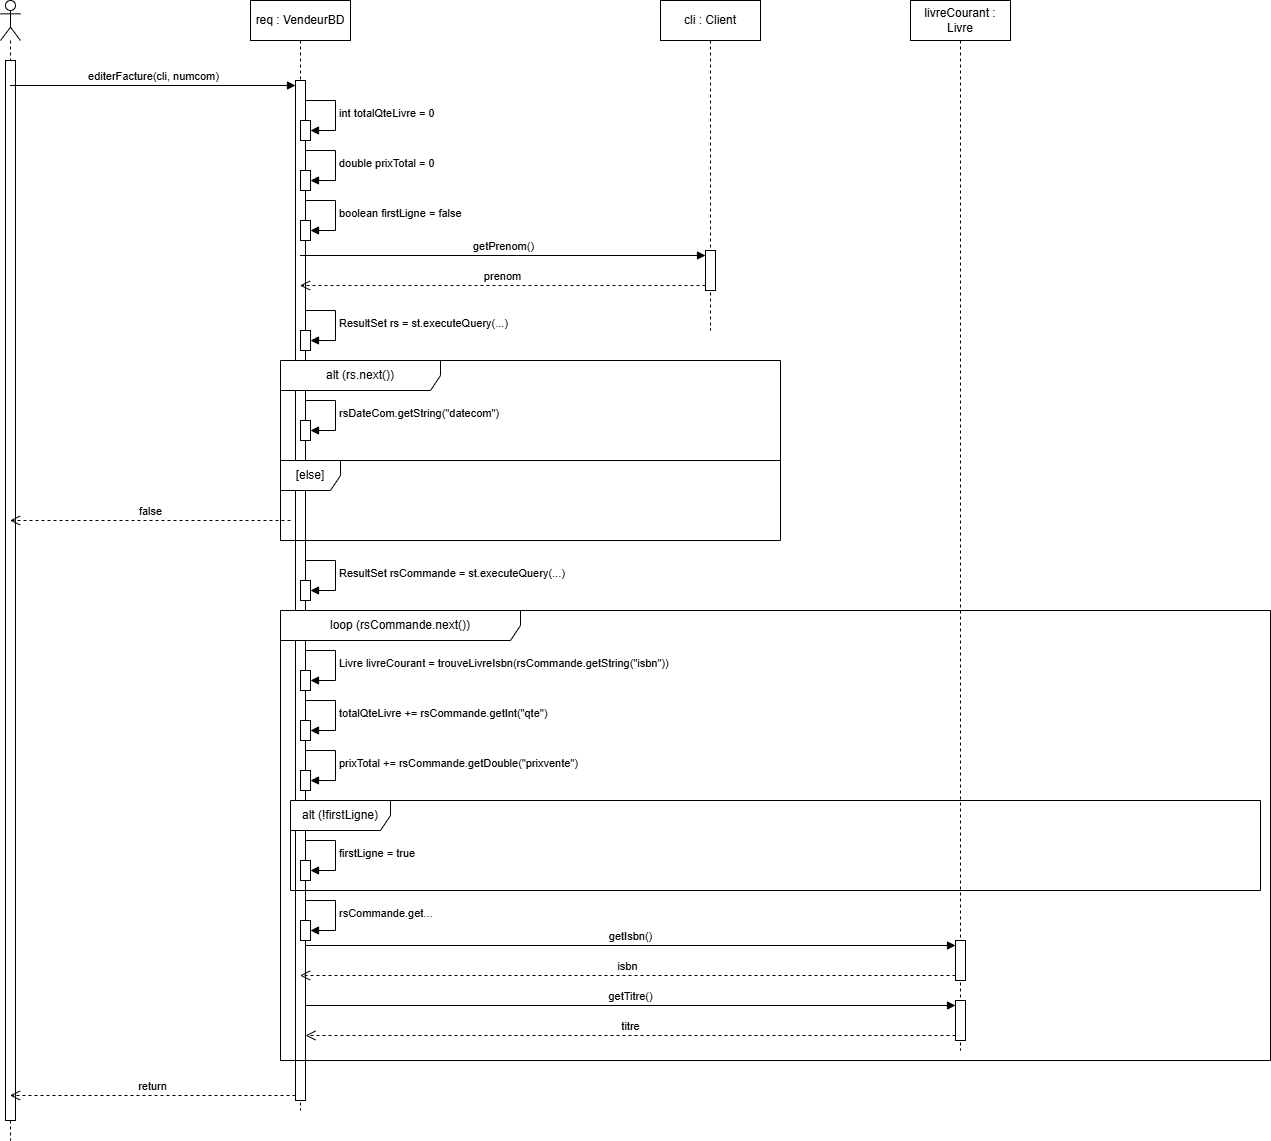

The diagram above was exported from draw.io. Its source (the exported page's mxGraphModel, read from the mxfile embedded in the PNG):
<mxGraphModel dx="1430" dy="771" grid="1" gridSize="10" guides="1" tooltips="1" connect="1" arrows="1" fold="1" page="1" pageScale="1" pageWidth="2339" pageHeight="3300" math="0" shadow="0">
  <root>
    <mxCell id="0" />
    <mxCell id="1" parent="0" />
    <mxCell id="t1i2miY7dU8OyLxjsjqE-1" value="" style="shape=umlLifeline;perimeter=lifelinePerimeter;whiteSpace=wrap;html=1;container=1;dropTarget=0;collapsible=0;recursiveResize=0;outlineConnect=0;portConstraint=eastwest;newEdgeStyle={&quot;curved&quot;:0,&quot;rounded&quot;:0};participant=umlActor;" vertex="1" parent="1">
      <mxGeometry x="80" y="40" width="20" height="1140" as="geometry" />
    </mxCell>
    <mxCell id="t1i2miY7dU8OyLxjsjqE-5" value="" style="html=1;points=[[0,0,0,0,5],[0,1,0,0,-5],[1,0,0,0,5],[1,1,0,0,-5]];perimeter=orthogonalPerimeter;outlineConnect=0;targetShapes=umlLifeline;portConstraint=eastwest;newEdgeStyle={&quot;curved&quot;:0,&quot;rounded&quot;:0};" vertex="1" parent="t1i2miY7dU8OyLxjsjqE-1">
      <mxGeometry x="5" y="60" width="10" height="1060" as="geometry" />
    </mxCell>
    <mxCell id="t1i2miY7dU8OyLxjsjqE-2" value="req : VendeurBD" style="shape=umlLifeline;perimeter=lifelinePerimeter;whiteSpace=wrap;html=1;container=1;dropTarget=0;collapsible=0;recursiveResize=0;outlineConnect=0;portConstraint=eastwest;newEdgeStyle={&quot;curved&quot;:0,&quot;rounded&quot;:0};" vertex="1" parent="1">
      <mxGeometry x="330" y="40" width="100" height="1110" as="geometry" />
    </mxCell>
    <mxCell id="t1i2miY7dU8OyLxjsjqE-7" value="" style="html=1;points=[[0,0,0,0,5],[0,1,0,0,-5],[1,0,0,0,5],[1,1,0,0,-5]];perimeter=orthogonalPerimeter;outlineConnect=0;targetShapes=umlLifeline;portConstraint=eastwest;newEdgeStyle={&quot;curved&quot;:0,&quot;rounded&quot;:0};" vertex="1" parent="t1i2miY7dU8OyLxjsjqE-2">
      <mxGeometry x="45" y="80" width="10" height="1020" as="geometry" />
    </mxCell>
    <mxCell id="t1i2miY7dU8OyLxjsjqE-10" value="" style="html=1;points=[[0,0,0,0,5],[0,1,0,0,-5],[1,0,0,0,5],[1,1,0,0,-5]];perimeter=orthogonalPerimeter;outlineConnect=0;targetShapes=umlLifeline;portConstraint=eastwest;newEdgeStyle={&quot;curved&quot;:0,&quot;rounded&quot;:0};" vertex="1" parent="t1i2miY7dU8OyLxjsjqE-2">
      <mxGeometry x="50" y="120" width="10" height="20" as="geometry" />
    </mxCell>
    <mxCell id="t1i2miY7dU8OyLxjsjqE-11" value="int totalQteLivre = 0" style="html=1;align=left;spacingLeft=2;endArrow=block;rounded=0;edgeStyle=orthogonalEdgeStyle;curved=0;rounded=0;" edge="1" target="t1i2miY7dU8OyLxjsjqE-10" parent="t1i2miY7dU8OyLxjsjqE-2">
      <mxGeometry relative="1" as="geometry">
        <mxPoint x="55" y="100" as="sourcePoint" />
        <Array as="points">
          <mxPoint x="85" y="130" />
        </Array>
      </mxGeometry>
    </mxCell>
    <mxCell id="t1i2miY7dU8OyLxjsjqE-12" value="" style="html=1;points=[[0,0,0,0,5],[0,1,0,0,-5],[1,0,0,0,5],[1,1,0,0,-5]];perimeter=orthogonalPerimeter;outlineConnect=0;targetShapes=umlLifeline;portConstraint=eastwest;newEdgeStyle={&quot;curved&quot;:0,&quot;rounded&quot;:0};" vertex="1" parent="t1i2miY7dU8OyLxjsjqE-2">
      <mxGeometry x="50" y="170" width="10" height="20" as="geometry" />
    </mxCell>
    <mxCell id="t1i2miY7dU8OyLxjsjqE-13" value="double prixTotal = 0" style="html=1;align=left;spacingLeft=2;endArrow=block;rounded=0;edgeStyle=orthogonalEdgeStyle;curved=0;rounded=0;" edge="1" target="t1i2miY7dU8OyLxjsjqE-12" parent="t1i2miY7dU8OyLxjsjqE-2">
      <mxGeometry relative="1" as="geometry">
        <mxPoint x="55" y="150" as="sourcePoint" />
        <Array as="points">
          <mxPoint x="85" y="180" />
        </Array>
      </mxGeometry>
    </mxCell>
    <mxCell id="t1i2miY7dU8OyLxjsjqE-14" value="" style="html=1;points=[[0,0,0,0,5],[0,1,0,0,-5],[1,0,0,0,5],[1,1,0,0,-5]];perimeter=orthogonalPerimeter;outlineConnect=0;targetShapes=umlLifeline;portConstraint=eastwest;newEdgeStyle={&quot;curved&quot;:0,&quot;rounded&quot;:0};" vertex="1" parent="t1i2miY7dU8OyLxjsjqE-2">
      <mxGeometry x="50" y="220" width="10" height="20" as="geometry" />
    </mxCell>
    <mxCell id="t1i2miY7dU8OyLxjsjqE-15" value="boolean firstLigne = false" style="html=1;align=left;spacingLeft=2;endArrow=block;rounded=0;edgeStyle=orthogonalEdgeStyle;curved=0;rounded=0;" edge="1" target="t1i2miY7dU8OyLxjsjqE-14" parent="t1i2miY7dU8OyLxjsjqE-2">
      <mxGeometry relative="1" as="geometry">
        <mxPoint x="55" y="200" as="sourcePoint" />
        <Array as="points">
          <mxPoint x="85" y="230" />
        </Array>
      </mxGeometry>
    </mxCell>
    <mxCell id="t1i2miY7dU8OyLxjsjqE-19" value="" style="html=1;points=[[0,0,0,0,5],[0,1,0,0,-5],[1,0,0,0,5],[1,1,0,0,-5]];perimeter=orthogonalPerimeter;outlineConnect=0;targetShapes=umlLifeline;portConstraint=eastwest;newEdgeStyle={&quot;curved&quot;:0,&quot;rounded&quot;:0};" vertex="1" parent="t1i2miY7dU8OyLxjsjqE-2">
      <mxGeometry x="50" y="330" width="10" height="20" as="geometry" />
    </mxCell>
    <mxCell id="t1i2miY7dU8OyLxjsjqE-20" value="ResultSet rs = st.executeQuery(...)" style="html=1;align=left;spacingLeft=2;endArrow=block;rounded=0;edgeStyle=orthogonalEdgeStyle;curved=0;rounded=0;" edge="1" target="t1i2miY7dU8OyLxjsjqE-19" parent="t1i2miY7dU8OyLxjsjqE-2">
      <mxGeometry relative="1" as="geometry">
        <mxPoint x="55" y="310" as="sourcePoint" />
        <Array as="points">
          <mxPoint x="85" y="340" />
        </Array>
      </mxGeometry>
    </mxCell>
    <mxCell id="t1i2miY7dU8OyLxjsjqE-26" value="" style="html=1;points=[[0,0,0,0,5],[0,1,0,0,-5],[1,0,0,0,5],[1,1,0,0,-5]];perimeter=orthogonalPerimeter;outlineConnect=0;targetShapes=umlLifeline;portConstraint=eastwest;newEdgeStyle={&quot;curved&quot;:0,&quot;rounded&quot;:0};" vertex="1" parent="t1i2miY7dU8OyLxjsjqE-2">
      <mxGeometry x="50" y="580" width="10" height="20" as="geometry" />
    </mxCell>
    <mxCell id="t1i2miY7dU8OyLxjsjqE-27" value="ResultSet rsCommande = st.executeQuery(...)" style="html=1;align=left;spacingLeft=2;endArrow=block;rounded=0;edgeStyle=orthogonalEdgeStyle;curved=0;rounded=0;" edge="1" target="t1i2miY7dU8OyLxjsjqE-26" parent="t1i2miY7dU8OyLxjsjqE-2">
      <mxGeometry relative="1" as="geometry">
        <mxPoint x="55" y="560" as="sourcePoint" />
        <Array as="points">
          <mxPoint x="85" y="590" />
        </Array>
      </mxGeometry>
    </mxCell>
    <mxCell id="t1i2miY7dU8OyLxjsjqE-3" value="cli : Client" style="shape=umlLifeline;perimeter=lifelinePerimeter;whiteSpace=wrap;html=1;container=1;dropTarget=0;collapsible=0;recursiveResize=0;outlineConnect=0;portConstraint=eastwest;newEdgeStyle={&quot;curved&quot;:0,&quot;rounded&quot;:0};" vertex="1" parent="1">
      <mxGeometry x="740" y="40" width="100" height="330" as="geometry" />
    </mxCell>
    <mxCell id="t1i2miY7dU8OyLxjsjqE-16" value="" style="html=1;points=[[0,0,0,0,5],[0,1,0,0,-5],[1,0,0,0,5],[1,1,0,0,-5]];perimeter=orthogonalPerimeter;outlineConnect=0;targetShapes=umlLifeline;portConstraint=eastwest;newEdgeStyle={&quot;curved&quot;:0,&quot;rounded&quot;:0};" vertex="1" parent="t1i2miY7dU8OyLxjsjqE-3">
      <mxGeometry x="45" y="250" width="10" height="40" as="geometry" />
    </mxCell>
    <mxCell id="t1i2miY7dU8OyLxjsjqE-4" value="livreCourant : Livre" style="shape=umlLifeline;perimeter=lifelinePerimeter;whiteSpace=wrap;html=1;container=1;dropTarget=0;collapsible=0;recursiveResize=0;outlineConnect=0;portConstraint=eastwest;newEdgeStyle={&quot;curved&quot;:0,&quot;rounded&quot;:0};" vertex="1" parent="1">
      <mxGeometry x="990" y="40" width="100" height="1050" as="geometry" />
    </mxCell>
    <mxCell id="t1i2miY7dU8OyLxjsjqE-8" value="editerFacture(cli, numcom)" style="html=1;verticalAlign=bottom;endArrow=block;curved=0;rounded=0;entryX=0;entryY=0;entryDx=0;entryDy=5;" edge="1" target="t1i2miY7dU8OyLxjsjqE-7" parent="1" source="t1i2miY7dU8OyLxjsjqE-1">
      <mxGeometry relative="1" as="geometry">
        <mxPoint x="210" y="175" as="sourcePoint" />
      </mxGeometry>
    </mxCell>
    <mxCell id="t1i2miY7dU8OyLxjsjqE-9" value="return" style="html=1;verticalAlign=bottom;endArrow=open;dashed=1;endSize=8;curved=0;rounded=0;exitX=0;exitY=1;exitDx=0;exitDy=-5;" edge="1" source="t1i2miY7dU8OyLxjsjqE-7" parent="1" target="t1i2miY7dU8OyLxjsjqE-1">
      <mxGeometry relative="1" as="geometry">
        <mxPoint x="140" y="1338.4286063058037" as="targetPoint" />
      </mxGeometry>
    </mxCell>
    <mxCell id="t1i2miY7dU8OyLxjsjqE-17" value="getPrenom()" style="html=1;verticalAlign=bottom;endArrow=block;curved=0;rounded=0;entryX=0;entryY=0;entryDx=0;entryDy=5;" edge="1" target="t1i2miY7dU8OyLxjsjqE-16" parent="1" source="t1i2miY7dU8OyLxjsjqE-2">
      <mxGeometry relative="1" as="geometry">
        <mxPoint x="715" y="295" as="sourcePoint" />
      </mxGeometry>
    </mxCell>
    <mxCell id="t1i2miY7dU8OyLxjsjqE-18" value="prenom" style="html=1;verticalAlign=bottom;endArrow=open;dashed=1;endSize=8;curved=0;rounded=0;exitX=0;exitY=1;exitDx=0;exitDy=-5;" edge="1" source="t1i2miY7dU8OyLxjsjqE-16" parent="1" target="t1i2miY7dU8OyLxjsjqE-2">
      <mxGeometry relative="1" as="geometry">
        <mxPoint x="715" y="365" as="targetPoint" />
      </mxGeometry>
    </mxCell>
    <mxCell id="t1i2miY7dU8OyLxjsjqE-21" value="alt (rs.next())" style="shape=umlFrame;whiteSpace=wrap;html=1;pointerEvents=0;width=160;height=30;" vertex="1" parent="1">
      <mxGeometry x="360" y="400" width="500" height="100" as="geometry" />
    </mxCell>
    <mxCell id="t1i2miY7dU8OyLxjsjqE-22" value="" style="html=1;points=[[0,0,0,0,5],[0,1,0,0,-5],[1,0,0,0,5],[1,1,0,0,-5]];perimeter=orthogonalPerimeter;outlineConnect=0;targetShapes=umlLifeline;portConstraint=eastwest;newEdgeStyle={&quot;curved&quot;:0,&quot;rounded&quot;:0};" vertex="1" parent="1">
      <mxGeometry x="380" y="460" width="10" height="20" as="geometry" />
    </mxCell>
    <mxCell id="t1i2miY7dU8OyLxjsjqE-23" value="rsDateCom.getString(&quot;datecom&quot;)" style="html=1;align=left;spacingLeft=2;endArrow=block;rounded=0;edgeStyle=orthogonalEdgeStyle;curved=0;rounded=0;" edge="1" target="t1i2miY7dU8OyLxjsjqE-22" parent="1">
      <mxGeometry relative="1" as="geometry">
        <mxPoint x="385" y="440" as="sourcePoint" />
        <Array as="points">
          <mxPoint x="415" y="470" />
        </Array>
      </mxGeometry>
    </mxCell>
    <mxCell id="t1i2miY7dU8OyLxjsjqE-24" value="[else]" style="shape=umlFrame;whiteSpace=wrap;html=1;pointerEvents=0;" vertex="1" parent="1">
      <mxGeometry x="360" y="500" width="500" height="80" as="geometry" />
    </mxCell>
    <mxCell id="t1i2miY7dU8OyLxjsjqE-25" value="false" style="html=1;verticalAlign=bottom;endArrow=open;dashed=1;endSize=8;curved=0;rounded=0;" edge="1" parent="1" target="t1i2miY7dU8OyLxjsjqE-1">
      <mxGeometry relative="1" as="geometry">
        <mxPoint x="370" y="560" as="sourcePoint" />
        <mxPoint x="290" y="560" as="targetPoint" />
      </mxGeometry>
    </mxCell>
    <mxCell id="t1i2miY7dU8OyLxjsjqE-28" value="loop (rsCommande.next())" style="shape=umlFrame;whiteSpace=wrap;html=1;pointerEvents=0;width=240;height=30;" vertex="1" parent="1">
      <mxGeometry x="360" y="650" width="990" height="450" as="geometry" />
    </mxCell>
    <mxCell id="t1i2miY7dU8OyLxjsjqE-29" value="" style="html=1;points=[[0,0,0,0,5],[0,1,0,0,-5],[1,0,0,0,5],[1,1,0,0,-5]];perimeter=orthogonalPerimeter;outlineConnect=0;targetShapes=umlLifeline;portConstraint=eastwest;newEdgeStyle={&quot;curved&quot;:0,&quot;rounded&quot;:0};" vertex="1" parent="1">
      <mxGeometry x="380" y="710" width="10" height="20" as="geometry" />
    </mxCell>
    <mxCell id="t1i2miY7dU8OyLxjsjqE-30" value="Livre livreCourant = trouveLivreIsbn(rsCommande.getString(&quot;isbn&quot;))" style="html=1;align=left;spacingLeft=2;endArrow=block;rounded=0;edgeStyle=orthogonalEdgeStyle;curved=0;rounded=0;" edge="1" target="t1i2miY7dU8OyLxjsjqE-29" parent="1">
      <mxGeometry relative="1" as="geometry">
        <mxPoint x="385" y="690" as="sourcePoint" />
        <Array as="points">
          <mxPoint x="415" y="720" />
        </Array>
      </mxGeometry>
    </mxCell>
    <mxCell id="t1i2miY7dU8OyLxjsjqE-31" value="" style="html=1;points=[[0,0,0,0,5],[0,1,0,0,-5],[1,0,0,0,5],[1,1,0,0,-5]];perimeter=orthogonalPerimeter;outlineConnect=0;targetShapes=umlLifeline;portConstraint=eastwest;newEdgeStyle={&quot;curved&quot;:0,&quot;rounded&quot;:0};" vertex="1" parent="1">
      <mxGeometry x="380" y="760" width="10" height="20" as="geometry" />
    </mxCell>
    <mxCell id="t1i2miY7dU8OyLxjsjqE-32" value="totalQteLivre += rsCommande.getInt(&quot;qte&quot;)" style="html=1;align=left;spacingLeft=2;endArrow=block;rounded=0;edgeStyle=orthogonalEdgeStyle;curved=0;rounded=0;" edge="1" target="t1i2miY7dU8OyLxjsjqE-31" parent="1">
      <mxGeometry relative="1" as="geometry">
        <mxPoint x="385" y="740" as="sourcePoint" />
        <Array as="points">
          <mxPoint x="415" y="770" />
        </Array>
      </mxGeometry>
    </mxCell>
    <mxCell id="t1i2miY7dU8OyLxjsjqE-33" value="" style="html=1;points=[[0,0,0,0,5],[0,1,0,0,-5],[1,0,0,0,5],[1,1,0,0,-5]];perimeter=orthogonalPerimeter;outlineConnect=0;targetShapes=umlLifeline;portConstraint=eastwest;newEdgeStyle={&quot;curved&quot;:0,&quot;rounded&quot;:0};" vertex="1" parent="1">
      <mxGeometry x="380" y="810" width="10" height="20" as="geometry" />
    </mxCell>
    <mxCell id="t1i2miY7dU8OyLxjsjqE-34" value="prixTotal += rsCommande.getDouble(&quot;prixvente&quot;)" style="html=1;align=left;spacingLeft=2;endArrow=block;rounded=0;edgeStyle=orthogonalEdgeStyle;curved=0;rounded=0;" edge="1" target="t1i2miY7dU8OyLxjsjqE-33" parent="1">
      <mxGeometry relative="1" as="geometry">
        <mxPoint x="385" y="790" as="sourcePoint" />
        <Array as="points">
          <mxPoint x="415" y="820" />
        </Array>
      </mxGeometry>
    </mxCell>
    <mxCell id="t1i2miY7dU8OyLxjsjqE-35" value="alt (!firstLigne)" style="shape=umlFrame;whiteSpace=wrap;html=1;pointerEvents=0;width=100;height=30;" vertex="1" parent="1">
      <mxGeometry x="370" y="840" width="970" height="90" as="geometry" />
    </mxCell>
    <mxCell id="t1i2miY7dU8OyLxjsjqE-36" value="" style="html=1;points=[[0,0,0,0,5],[0,1,0,0,-5],[1,0,0,0,5],[1,1,0,0,-5]];perimeter=orthogonalPerimeter;outlineConnect=0;targetShapes=umlLifeline;portConstraint=eastwest;newEdgeStyle={&quot;curved&quot;:0,&quot;rounded&quot;:0};" vertex="1" parent="1">
      <mxGeometry x="380" y="900" width="10" height="20" as="geometry" />
    </mxCell>
    <mxCell id="t1i2miY7dU8OyLxjsjqE-37" value="firstLigne = true" style="html=1;align=left;spacingLeft=2;endArrow=block;rounded=0;edgeStyle=orthogonalEdgeStyle;curved=0;rounded=0;" edge="1" target="t1i2miY7dU8OyLxjsjqE-36" parent="1">
      <mxGeometry relative="1" as="geometry">
        <mxPoint x="385" y="880" as="sourcePoint" />
        <Array as="points">
          <mxPoint x="415" y="910" />
        </Array>
      </mxGeometry>
    </mxCell>
    <mxCell id="t1i2miY7dU8OyLxjsjqE-38" value="" style="html=1;points=[[0,0,0,0,5],[0,1,0,0,-5],[1,0,0,0,5],[1,1,0,0,-5]];perimeter=orthogonalPerimeter;outlineConnect=0;targetShapes=umlLifeline;portConstraint=eastwest;newEdgeStyle={&quot;curved&quot;:0,&quot;rounded&quot;:0};" vertex="1" parent="1">
      <mxGeometry x="380" y="960" width="10" height="20" as="geometry" />
    </mxCell>
    <mxCell id="t1i2miY7dU8OyLxjsjqE-39" value="rsCommande.get..." style="html=1;align=left;spacingLeft=2;endArrow=block;rounded=0;edgeStyle=orthogonalEdgeStyle;curved=0;rounded=0;" edge="1" target="t1i2miY7dU8OyLxjsjqE-38" parent="1">
      <mxGeometry relative="1" as="geometry">
        <mxPoint x="385" y="940" as="sourcePoint" />
        <Array as="points">
          <mxPoint x="415" y="970" />
        </Array>
      </mxGeometry>
    </mxCell>
    <mxCell id="t1i2miY7dU8OyLxjsjqE-42" value="" style="html=1;points=[[0,0,0,0,5],[0,1,0,0,-5],[1,0,0,0,5],[1,1,0,0,-5]];perimeter=orthogonalPerimeter;outlineConnect=0;targetShapes=umlLifeline;portConstraint=eastwest;newEdgeStyle={&quot;curved&quot;:0,&quot;rounded&quot;:0};" vertex="1" parent="1">
      <mxGeometry x="1035" y="980" width="10" height="40" as="geometry" />
    </mxCell>
    <mxCell id="t1i2miY7dU8OyLxjsjqE-43" value="getIsbn()" style="html=1;verticalAlign=bottom;endArrow=block;curved=0;rounded=0;entryX=0;entryY=0;entryDx=0;entryDy=5;" edge="1" target="t1i2miY7dU8OyLxjsjqE-42" parent="1" source="t1i2miY7dU8OyLxjsjqE-7">
      <mxGeometry relative="1" as="geometry">
        <mxPoint x="965" y="985" as="sourcePoint" />
      </mxGeometry>
    </mxCell>
    <mxCell id="t1i2miY7dU8OyLxjsjqE-44" value="isbn" style="html=1;verticalAlign=bottom;endArrow=open;dashed=1;endSize=8;curved=0;rounded=0;exitX=0;exitY=1;exitDx=0;exitDy=-5;" edge="1" source="t1i2miY7dU8OyLxjsjqE-42" parent="1" target="t1i2miY7dU8OyLxjsjqE-2">
      <mxGeometry relative="1" as="geometry">
        <mxPoint x="965" y="1055" as="targetPoint" />
      </mxGeometry>
    </mxCell>
    <mxCell id="t1i2miY7dU8OyLxjsjqE-45" value="" style="html=1;points=[[0,0,0,0,5],[0,1,0,0,-5],[1,0,0,0,5],[1,1,0,0,-5]];perimeter=orthogonalPerimeter;outlineConnect=0;targetShapes=umlLifeline;portConstraint=eastwest;newEdgeStyle={&quot;curved&quot;:0,&quot;rounded&quot;:0};" vertex="1" parent="1">
      <mxGeometry x="1035" y="1040" width="10" height="40" as="geometry" />
    </mxCell>
    <mxCell id="t1i2miY7dU8OyLxjsjqE-46" value="getTitre()" style="html=1;verticalAlign=bottom;endArrow=block;curved=0;rounded=0;entryX=0;entryY=0;entryDx=0;entryDy=5;" edge="1" target="t1i2miY7dU8OyLxjsjqE-45" parent="1" source="t1i2miY7dU8OyLxjsjqE-7">
      <mxGeometry relative="1" as="geometry">
        <mxPoint x="965" y="1045" as="sourcePoint" />
      </mxGeometry>
    </mxCell>
    <mxCell id="t1i2miY7dU8OyLxjsjqE-47" value="titre" style="html=1;verticalAlign=bottom;endArrow=open;dashed=1;endSize=8;curved=0;rounded=0;exitX=0;exitY=1;exitDx=0;exitDy=-5;" edge="1" source="t1i2miY7dU8OyLxjsjqE-45" parent="1" target="t1i2miY7dU8OyLxjsjqE-7">
      <mxGeometry relative="1" as="geometry">
        <mxPoint x="965" y="1115" as="targetPoint" />
      </mxGeometry>
    </mxCell>
  </root>
</mxGraphModel>